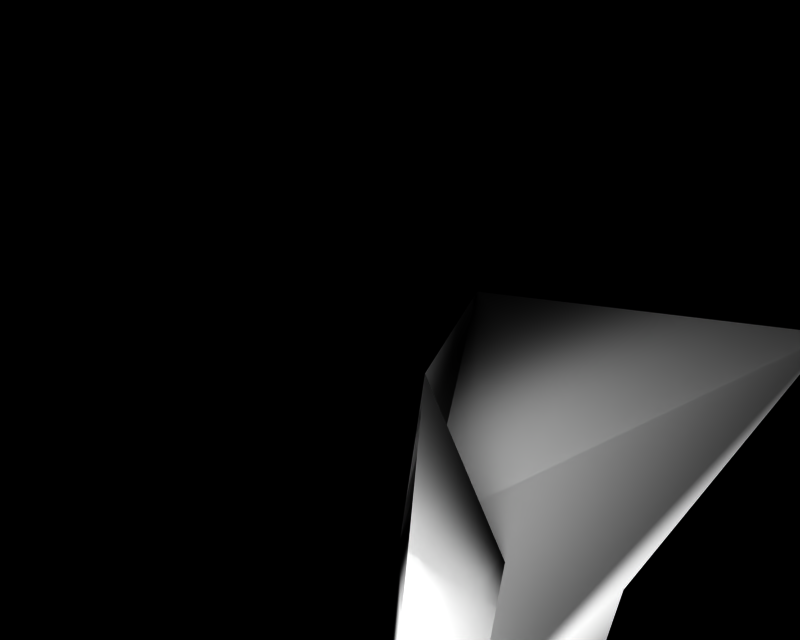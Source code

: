 # Source: BR_Breloom.blend  (saved by Blender 2.66.1; exported with 4.5.12 LTS)
import bpy
from mathutils import Matrix  # noqa: F401  (used for matrix-valued properties, if any)

bpy.ops.wm.read_factory_settings(use_empty=True)
scene = bpy.context.scene
scene.name = '1'

# ---- collections
col_collection_1 = bpy.data.collections.new('Collection 1'); scene.collection.children.link(col_collection_1)

# ---- materials (node trees are filled in below, after node groups)
mat_mat_0 = bpy.data.materials.new('mat_0')
mat_mat_0.alpha_threshold = 0.0
mat_mat_0.specular_color = (0.5, 0.5, 0.5)
mat_mat_0.roughness = 0.5

# ---- material node trees

# ---- cameras
cam_camera_001 = bpy.data.cameras.new('Camera.001')
cam_camera_001.passepartout_alpha = 0.2
cam_camera_001.clip_end = 100.0
cam_camera_001.lens = 35.0
cam_camera_001.sensor_width = 32.0
cam_camera_001.sensor_height = 18.0
cam_camera_001.show_passepartout = False
cam_camera_001.show_safe_areas = True
cam_camera_001.dof.focus_distance = 0.0
cam_camera_001.dof.aperture_fstop = 128.0

# ---- lights
light_lamp = bpy.data.lights.new('Lamp', 'POINT')
light_lamp.transmission_factor = 0.0
light_lamp.energy = 106.9
light_lamp.shadow_buffer_clip_start = 0.5
light_lamp.shadow_soft_size = 1.0
light_lamp.shadow_maximum_resolution = 0.006
light_lamp.use_absolute_resolution = True
light_lamp.cycles.use_multiple_importance_sampling = False

# ---- meshes
me_kinogassa_mat_0 = bpy.data.meshes.new('kinogassa_mat_0')
me_kinogassa_mat_0.from_pydata([(-0.04653, -0.4166, 0.4321), (0.4142, -0.4493, 0.0), (0.4174, 0.01265, 0.4321), (0.8501, 0.4892, 0.3474), (0.0, 0.0, 0.0), (0.5, 0.5, 0.0), (0.182, 0.5834, 0.0), (0.0, 0.0, 0.0), (0.0, 0.0, 0.6111), (0.04653, 0.4166, 0.4321), (0.0, 0.0, 0.0)], [], [(0, 1, 2), (3, 0, 2), (4, 3, 2), (4, 5, 3), (6, 3, 5), (6, 7, 3), (8, 7, 6), (8, 0, 7), (1, 0, 8), (9, 1, 8), (6, 9, 8), (6, 10, 9), (5, 10, 6), (7, 0, 3)])
me_kinogassa_mat_0.polygons.foreach_set('use_smooth', [True] * 14)
_k = set([(1, 2), (1, 9), (2, 4), (4, 5), (5, 10), (9, 10)])
me_kinogassa_mat_0.attributes.new('sharp_edge', 'BOOLEAN', 'EDGE').data.foreach_set('value', [ (min(e.vertices), max(e.vertices)) in _k for e in me_kinogassa_mat_0.edges])
_uv = me_kinogassa_mat_0.uv_layers.new(name='UVTex')
_uv.uv.foreach_set('vector', [1.0, 0.6149, 0.8501, 0.5108, 0.8474, 0.1149, 0.539, 0.8571, 0.8501, 0.5108, 1.0, 0.6149, 0.6526, 1.0, 0.539, 0.8571, 1.0, 0.6149, 0.6526, 1.0, 0.1526, 0.8851, 0.539, 0.8571, 0.1499, 0.4892, 0.539, 0.8571, 0.1526, 0.8851, 0.1499, 0.4892, 0.5, 0.5, 0.539, 0.8571, 0.461, 0.1429, 0.5, 0.5, 0.1499, 0.4892, 0.461, 0.1429, 0.8501, 0.5108, 0.5, 0.5, 0.8474, 0.1149, 0.8501, 0.5108, 0.461, 0.1429, 0.461, 0.1429, 0.3474, 0.0, 0.8474, 0.1149, 0.1499, 0.4892, 0.3474, 0.0, 0.461, 0.1429, 0.1499, 0.4892, 0.0, 0.3851, 0.3474, 0.0, 0.1526, 0.8851, 0.0, 0.3851, 0.1499, 0.4892, 0.5, 0.5, 0.8501, 0.5108, 0.539, 0.8571])
me_kinogassa_mat_0.materials.append(mat_mat_0)
me_kinogassa_mat_0.use_remesh_preserve_volume = False
me_kinogassa_mat_0.use_remesh_preserve_attributes = False
me_kinogassa_mat_0.use_mirror_vertex_groups = False
me_kinogassa_mat_0.update()

# ---- objects
ob_lamp_002 = bpy.data.objects.new('Lamp.002', light_lamp)
ob_lamp_001 = bpy.data.objects.new('Lamp.001', light_lamp)
ob_camera_001 = bpy.data.objects.new('Camera.001', cam_camera_001)
ob_kinogassa_mat_0 = bpy.data.objects.new('kinogassa_mat_0', me_kinogassa_mat_0)

# ---- transforms, parenting, visibility, modifiers, constraints
ob_lamp_002.location = (0.3442, 0.5163, 2.065)
ob_lamp_002.lock_rotations_4d = False
ob_lamp_002.empty_display_type = 'ARROWS'
ob_lamp_002.lineart.crease_threshold = 0.0
ob_lamp_001.location = (-0.3442, 0.5163, 2.065)
ob_lamp_001.lock_rotations_4d = False
ob_lamp_001.empty_display_type = 'ARROWS'
ob_lamp_001.lineart.crease_threshold = 0.0
ob_camera_001.location = (0.0, 0.5163, 2.065)
ob_camera_001.lock_rotations_4d = False
ob_camera_001.empty_display_type = 'ARROWS'
ob_camera_001.lineart.crease_threshold = 0.0
ob_kinogassa_mat_0.location = (0.0, 0.0, 0.0)
ob_kinogassa_mat_0.lock_rotations_4d = False
ob_kinogassa_mat_0.empty_display_type = 'ARROWS'
ob_kinogassa_mat_0.lineart.crease_threshold = 0.0

# ---- collection membership
col_collection_1.objects.link(ob_lamp_002)
col_collection_1.objects.link(ob_lamp_001)
col_collection_1.objects.link(ob_camera_001)
col_collection_1.objects.link(ob_kinogassa_mat_0)

# ---- scene / render settings (as saved in the file)
scene.camera = ob_camera_001
scene.frame_start = 1; scene.frame_end = 250; scene.frame_set(1)
scene.render.engine = 'BLENDER_EEVEE_NEXT'
scene.render.image_settings.file_format = 'TARGA'
scene.render.image_settings.color_mode = 'RGB'
scene.render.image_settings.compression = 90
scene.render.resolution_x = 320
scene.render.resolution_y = 256
scene.render.fps = 25
scene.render.dither_intensity = 0.0
scene.render.film_transparent = True
scene.render.use_compositing = False
scene.render.use_sequencer = False
scene.render.use_file_extension = False
scene.render.bake_margin = 2
scene.render.bake_bias = 0.0
scene.render.use_stamp_time = False
scene.render.use_stamp_date = False
scene.render.use_stamp_frame = False
scene.render.use_stamp_camera = False
scene.render.use_stamp_scene = False
scene.render.use_stamp_filename = False
scene.render.use_stamp_render_time = False
scene.render.stamp_font_size = 0
scene.render.stamp_foreground = (0.0, 0.0, 0.0, 0.0)
scene.render.stamp_background = (0.0, 0.0, 0.0, 0.0)
scene.cycles.use_denoising = False
scene.cycles.samples = 10
scene.cycles.sampling_pattern = 'TABULATED_SOBOL'
scene.cycles.light_sampling_threshold = 0.0
scene.cycles.use_adaptive_sampling = False
scene.cycles.use_light_tree = False
scene.cycles.blur_glossy = 0.0
scene.cycles.volume_bounces = 1
scene.cycles.pixel_filter_type = 'GAUSSIAN'
scene.cycles.sample_clamp_indirect = 0.0
scene.view_settings.view_transform = 'Raw'
bpy.context.view_layer.update()
